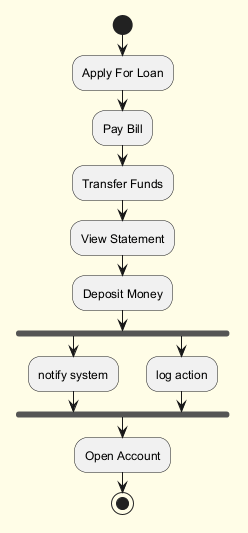

The diagram above was rendered by PlantUML. Its source (embedded in the PNG):
@startuml
skinparam backgroundColor #FFFDE7
skinparam classBackgroundColor #FFF9C4
skinparam classBorderColor #F57F17
start
:Apply For Loan;
:Pay Bill;
:Transfer Funds;
:View Statement;
:Deposit Money;
fork
:notify system;
fork again
:log action;
end fork
:Open Account;
stop
@enduml